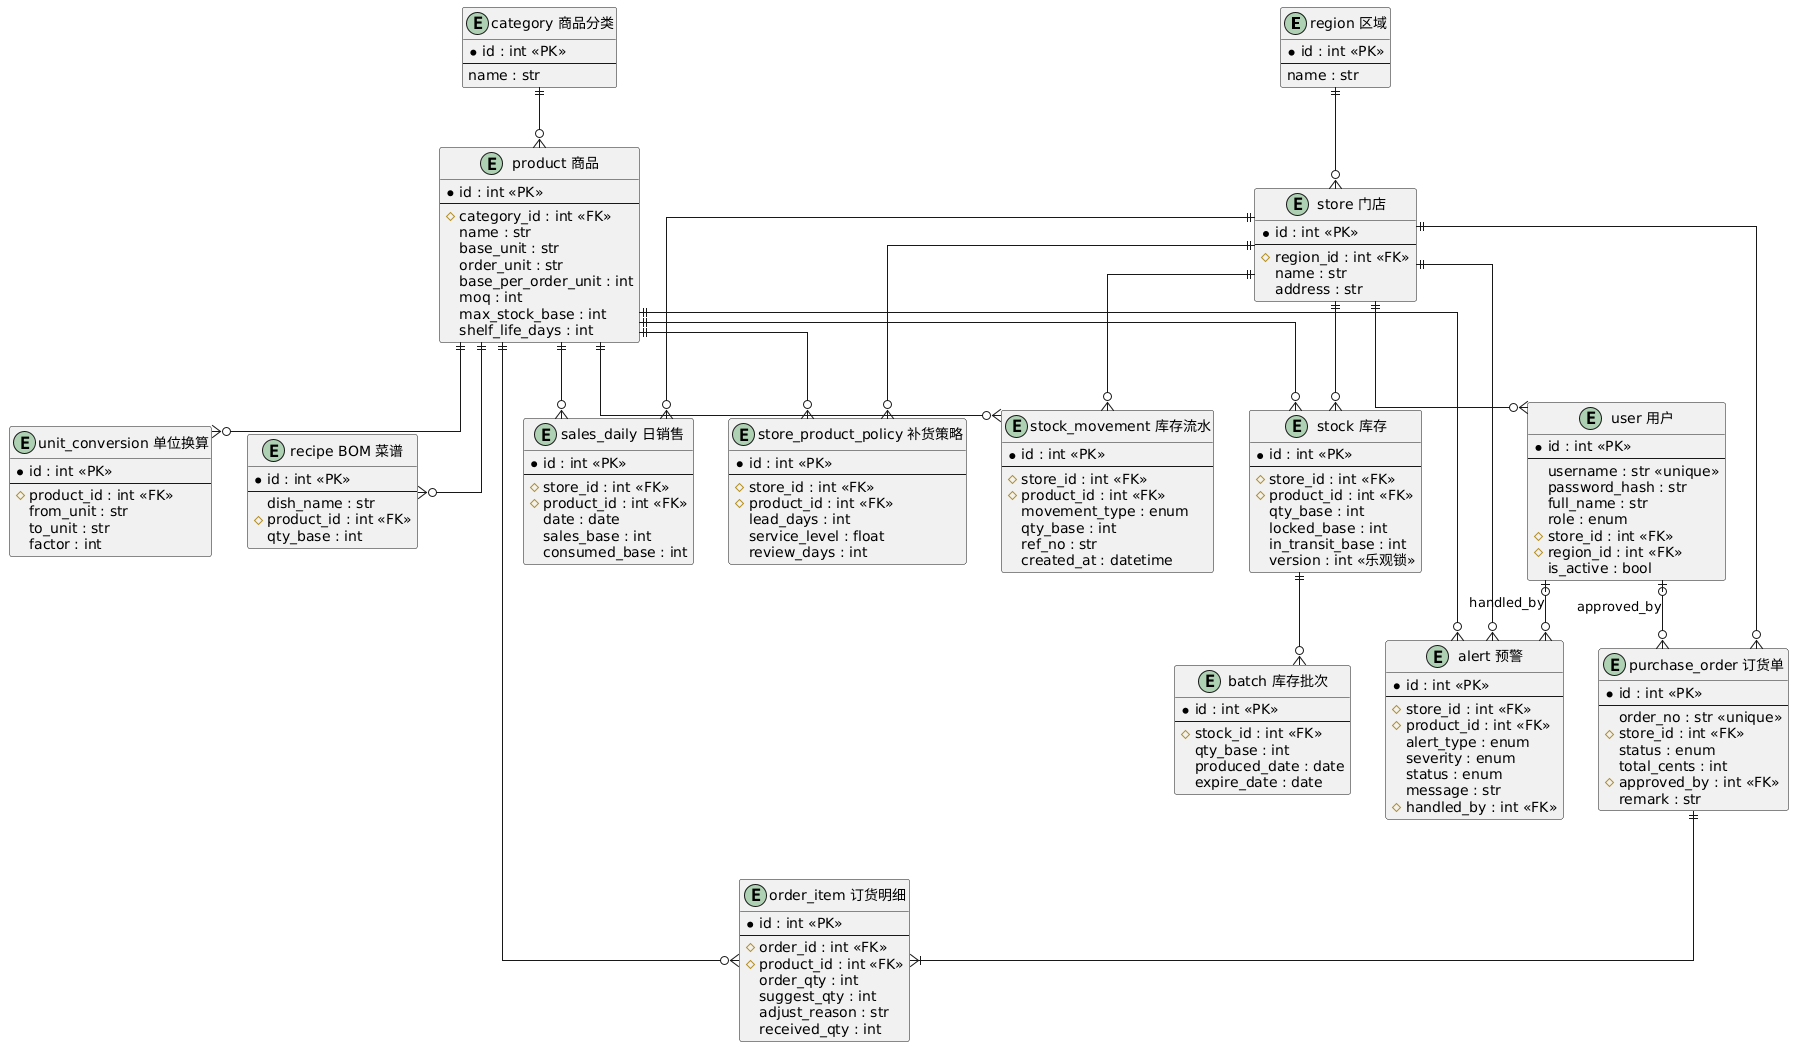

The diagram above was rendered by PlantUML. Its source (embedded in the PNG):
@startuml
skinparam backgroundColor #FFFFFF
skinparam linetype ortho
entity "region 区域" as region {
  * id : int <<PK>>
  --
  name : str
}
entity "store 门店" as store {
  * id : int <<PK>>
  --
  # region_id : int <<FK>>
  name : str
  address : str
}
entity "user 用户" as user {
  * id : int <<PK>>
  --
  username : str <<unique>>
  password_hash : str
  full_name : str
  role : enum
  # store_id : int <<FK>>
  # region_id : int <<FK>>
  is_active : bool
}
entity "category 商品分类" as category {
  * id : int <<PK>>
  --
  name : str
}
entity "product 商品" as product {
  * id : int <<PK>>
  --
  # category_id : int <<FK>>
  name : str
  base_unit : str
  order_unit : str
  base_per_order_unit : int
  moq : int
  max_stock_base : int
  shelf_life_days : int
}
entity "unit_conversion 单位换算" as uc {
  * id : int <<PK>>
  --
  # product_id : int <<FK>>
  from_unit : str
  to_unit : str
  factor : int
}
entity "recipe BOM 菜谱" as recipe {
  * id : int <<PK>>
  --
  dish_name : str
  # product_id : int <<FK>>
  qty_base : int
}
entity "stock 库存" as stock {
  * id : int <<PK>>
  --
  # store_id : int <<FK>>
  # product_id : int <<FK>>
  qty_base : int
  locked_base : int
  in_transit_base : int
  version : int <<乐观锁>>
}
entity "batch 库存批次" as batch {
  * id : int <<PK>>
  --
  # stock_id : int <<FK>>
  qty_base : int
  produced_date : date
  expire_date : date
}
entity "stock_movement 库存流水" as movement {
  * id : int <<PK>>
  --
  # store_id : int <<FK>>
  # product_id : int <<FK>>
  movement_type : enum
  qty_base : int
  ref_no : str
  created_at : datetime
}
entity "sales_daily 日销售" as sales {
  * id : int <<PK>>
  --
  # store_id : int <<FK>>
  # product_id : int <<FK>>
  date : date
  sales_base : int
  consumed_base : int
}
entity "store_product_policy 补货策略" as policy {
  * id : int <<PK>>
  --
  # store_id : int <<FK>>
  # product_id : int <<FK>>
  lead_days : int
  service_level : float
  review_days : int
}
entity "purchase_order 订货单" as po {
  * id : int <<PK>>
  --
  order_no : str <<unique>>
  # store_id : int <<FK>>
  status : enum
  total_cents : int
  # approved_by : int <<FK>>
  remark : str
}
entity "order_item 订货明细" as oi {
  * id : int <<PK>>
  --
  # order_id : int <<FK>>
  # product_id : int <<FK>>
  order_qty : int
  suggest_qty : int
  adjust_reason : str
  received_qty : int
}
entity "alert 预警" as alert {
  * id : int <<PK>>
  --
  # store_id : int <<FK>>
  # product_id : int <<FK>>
  alert_type : enum
  severity : enum
  status : enum
  message : str
  # handled_by : int <<FK>>
}

region ||--o{ store
store ||--o{ user
category ||--o{ product
product ||--o{ uc
product ||--o{ recipe
store ||--o{ stock
product ||--o{ stock
stock ||--o{ batch
store ||--o{ movement
product ||--o{ movement
store ||--o{ sales
product ||--o{ sales
store ||--o{ policy
product ||--o{ policy
store ||--o{ po
po ||--|{ oi
product ||--o{ oi
store ||--o{ alert
product ||--o{ alert
user |o--o{ po : approved_by
user |o--o{ alert : handled_by
@enduml